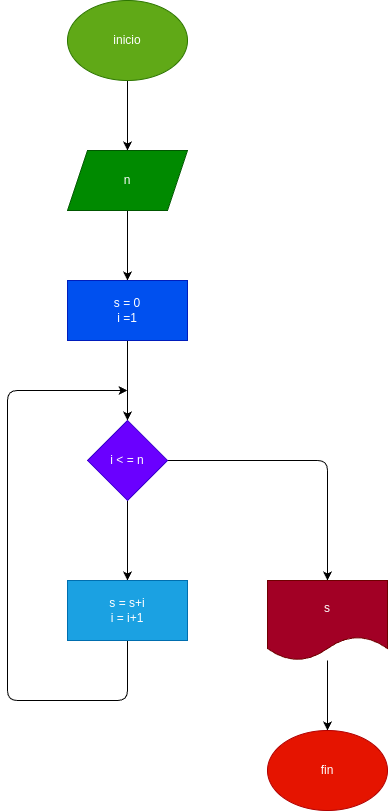

The diagram above was exported from draw.io. Its source (the exported page's mxGraphModel, read from the mxfile embedded in the PNG):
<mxGraphModel dx="614" dy="461" grid="1" gridSize="10" guides="1" tooltips="1" connect="1" arrows="1" fold="1" page="1" pageScale="1" pageWidth="827" pageHeight="1169" math="0" shadow="0">
  <root>
    <mxCell id="0" />
    <mxCell id="1" parent="0" />
    <mxCell id="9" style="edgeStyle=none;html=1;entryX=0.5;entryY=0;entryDx=0;entryDy=0;" edge="1" parent="1" source="2" target="3">
      <mxGeometry relative="1" as="geometry" />
    </mxCell>
    <mxCell id="2" value="inicio" style="ellipse;whiteSpace=wrap;html=1;fillColor=#60a917;fontColor=#ffffff;strokeColor=#2D7600;" vertex="1" parent="1">
      <mxGeometry x="280" y="60" width="120" height="80" as="geometry" />
    </mxCell>
    <mxCell id="10" style="edgeStyle=none;html=1;" edge="1" parent="1" source="3" target="4">
      <mxGeometry relative="1" as="geometry" />
    </mxCell>
    <mxCell id="3" value="n" style="shape=parallelogram;perimeter=parallelogramPerimeter;whiteSpace=wrap;html=1;fixedSize=1;fillColor=#008a00;fontColor=#ffffff;strokeColor=#005700;" vertex="1" parent="1">
      <mxGeometry x="280" y="210" width="120" height="60" as="geometry" />
    </mxCell>
    <mxCell id="11" style="edgeStyle=none;html=1;entryX=0.5;entryY=0;entryDx=0;entryDy=0;" edge="1" parent="1" source="4" target="5">
      <mxGeometry relative="1" as="geometry" />
    </mxCell>
    <mxCell id="4" value="s = 0&lt;br&gt;i =1" style="rounded=0;whiteSpace=wrap;html=1;fillColor=#0050ef;fontColor=#ffffff;strokeColor=#001DBC;" vertex="1" parent="1">
      <mxGeometry x="280" y="340" width="120" height="60" as="geometry" />
    </mxCell>
    <mxCell id="12" style="edgeStyle=none;html=1;entryX=0.5;entryY=0;entryDx=0;entryDy=0;" edge="1" parent="1" source="5" target="8">
      <mxGeometry relative="1" as="geometry" />
    </mxCell>
    <mxCell id="13" style="edgeStyle=none;html=1;entryX=0.5;entryY=0;entryDx=0;entryDy=0;" edge="1" parent="1" source="5" target="6">
      <mxGeometry relative="1" as="geometry">
        <Array as="points">
          <mxPoint x="540" y="520" />
        </Array>
      </mxGeometry>
    </mxCell>
    <mxCell id="5" value="i &amp;lt; = n" style="rhombus;whiteSpace=wrap;html=1;fillColor=#6a00ff;fontColor=#ffffff;strokeColor=#3700CC;" vertex="1" parent="1">
      <mxGeometry x="300" y="480" width="80" height="80" as="geometry" />
    </mxCell>
    <mxCell id="14" style="edgeStyle=none;html=1;entryX=0.5;entryY=0;entryDx=0;entryDy=0;" edge="1" parent="1" source="6" target="7">
      <mxGeometry relative="1" as="geometry" />
    </mxCell>
    <mxCell id="6" value="s" style="shape=document;whiteSpace=wrap;html=1;boundedLbl=1;fillColor=#a20025;fontColor=#ffffff;strokeColor=#6F0000;" vertex="1" parent="1">
      <mxGeometry x="480" y="640" width="120" height="80" as="geometry" />
    </mxCell>
    <mxCell id="7" value="fin" style="ellipse;whiteSpace=wrap;html=1;fillColor=#e51400;fontColor=#ffffff;strokeColor=#B20000;" vertex="1" parent="1">
      <mxGeometry x="480" y="790" width="120" height="80" as="geometry" />
    </mxCell>
    <mxCell id="15" style="edgeStyle=none;html=1;" edge="1" parent="1" source="8">
      <mxGeometry relative="1" as="geometry">
        <mxPoint x="340" y="450" as="targetPoint" />
        <Array as="points">
          <mxPoint x="340" y="760" />
          <mxPoint x="220" y="760" />
          <mxPoint x="220" y="450" />
        </Array>
      </mxGeometry>
    </mxCell>
    <mxCell id="8" value="s = s+i&lt;br&gt;i = i+1" style="rounded=0;whiteSpace=wrap;html=1;fillColor=#1ba1e2;fontColor=#ffffff;strokeColor=#006EAF;" vertex="1" parent="1">
      <mxGeometry x="280" y="640" width="120" height="60" as="geometry" />
    </mxCell>
  </root>
</mxGraphModel>